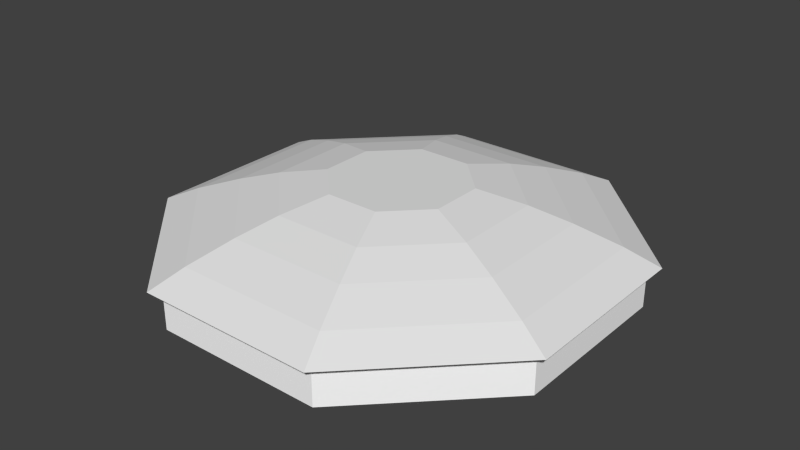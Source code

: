 # Source: Arena_Roof.blend  (saved by Blender 2.75.0; exported with 4.5.12 LTS)
import bpy
from mathutils import Matrix  # noqa: F401  (used for matrix-valued properties, if any)

bpy.ops.wm.read_factory_settings(use_empty=True)
scene = bpy.context.scene
scene.name = 'Scene'

# ---- collections
col_collection_1 = bpy.data.collections.new('Collection 1'); scene.collection.children.link(col_collection_1)
col_collection_2 = bpy.data.collections.new('Collection 2'); scene.collection.children.link(col_collection_2)

# ---- materials (node trees are filled in below, after node groups)
mat_fbx_default_material = bpy.data.materials.new('Fbx Default Material')
mat_fbx_default_material.alpha_threshold = 0.0
mat_fbx_default_material.use_transparent_shadow = False
mat_fbx_default_material.diffuse_color = (0.72, 0.72, 0.72, 1.0)
mat_fbx_default_material.roughness = 0.5
mat_m_white = bpy.data.materials.new('M_White')
mat_m_white.alpha_threshold = 0.0
mat_m_white.use_transparent_shadow = False
mat_m_white.diffuse_color = (1.0, 1.0, 1.0, 1.0)
mat_m_white.roughness = 0.5
mat_roof = bpy.data.materials.new('Roof')
mat_roof.alpha_threshold = 0.0
mat_roof.use_transparent_shadow = False
mat_roof.roughness = 0.5

# ---- material node trees

# ---- world
world_world = bpy.data.worlds.new('World'); scene.world = world_world
world_world.color = (0.05088, 0.05088, 0.05088)
world_world.use_sun_shadow = False
world_world.sun_shadow_jitter_overblur = 0.0
world_world.cycles.sampling_method = 'MANUAL'
world_world.cycles.sample_map_resolution = 256

# ---- meshes
me_arena = bpy.data.meshes.new('Arena')
me_arena.from_pydata([(-1660.0, -4026.0, 323.1), (-4009.0, -1668.0, 323.1), (-4009.0, 1668.0, 323.1), (-1660.0, 4026.0, 323.1), (1660.0, 4026.0, 323.1), (4009.0, 1668.0, 323.1), (4009.0, -1668.0, 323.1), (1660.0, -4026.0, 323.1), (1574.0, -3800.0, 313.7), (3800.0, -1574.0, 313.7), (3800.0, -1574.0, -421.0), (1574.0, -3800.0, -421.0), (3800.0, 1574.0, 313.7), (3800.0, 1574.0, -421.0), (1574.0, 3800.0, 313.7), (1574.0, 3800.0, -421.0), (-1574.0, 3800.0, 313.7), (-1574.0, 3800.0, -421.0), (-3800.0, 1574.0, 313.7), (-3800.0, 1574.0, -421.0), (-3800.0, -1574.0, 313.7), (-3800.0, -1574.0, -421.0), (-1574.0, -3800.0, 313.7), (-1574.0, -3800.0, -421.0), (-654.9, -1588.0, 1206.0), (654.9, -1588.0, 1206.0), (1581.0, -658.1, 1206.0), (-654.9, 1588.0, 1206.0), (-1581.0, -658.1, 1206.0), (-1581.0, 658.1, 1206.0), (654.9, 1588.0, 1206.0), (1581.0, 658.1, 1206.0), (-1108.0, -2685.0, 898.5), (-2674.0, -1112.0, 898.5), (-2674.0, 1112.0, 898.5), (-1108.0, 2685.0, 898.5), (1108.0, 2685.0, 898.5), (2674.0, 1112.0, 898.5), (2674.0, -1112.0, 898.5), (1108.0, -2685.0, 898.5), (1421.0, -3445.0, 606.0), (3430.0, -1427.0, 606.0), (3430.0, 1427.0, 606.0), (1421.0, 3445.0, 606.0), (-1421.0, 3445.0, 606.0), (-3430.0, 1427.0, 606.0), (-3430.0, -1427.0, 606.0), (-1421.0, -3445.0, 606.0), (-821.6, -1992.0, 1117.0), (-1984.0, -825.2, 1117.0), (-1984.0, 825.2, 1117.0), (-821.6, 1992.0, 1117.0), (821.6, 1992.0, 1117.0), (1984.0, 825.2, 1117.0), (1984.0, -825.2, 1117.0), (821.6, -1992.0, 1117.0), (-488.2, -1185.0, 1295.0), (-1179.0, -491.0, 1295.0), (-1179.0, 491.0, 1295.0), (-488.2, 1185.0, 1295.0), (488.2, 1185.0, 1295.0), (1179.0, 491.0, 1295.0), (1179.0, -491.0, 1295.0), (488.2, -1185.0, 1295.0), (-2329.0, 968.8, 1008.0), (-2329.0, -968.8, 1008.0), (-964.6, 2339.0, 1008.0), (2329.0, -968.8, 1008.0), (2329.0, 968.8, 1008.0), (964.6, -2339.0, 1008.0), (-964.6, -2339.0, 1008.0), (964.6, 2339.0, 1008.0), (-3052.0, -1270.0, 752.3), (1264.0, 3065.0, 752.3), (1264.0, -3065.0, 752.3), (-1264.0, -3065.0, 752.3), (3052.0, -1270.0, 752.3), (-1264.0, 3065.0, 752.3), (-3052.0, 1270.0, 752.3), (3052.0, 1270.0, 752.3), (-3719.0, -1547.0, 464.5), (-3719.0, 1547.0, 464.5), (-1541.0, -3736.0, 464.5), (1541.0, -3736.0, 464.5), (-1541.0, 3736.0, 464.5), (3719.0, 1547.0, 464.5), (3719.0, -1547.0, 464.5), (1541.0, 3736.0, 464.5)], [], [(10, 13, 15, 17, 19, 21, 23, 11), (13, 12, 14, 15), (13, 10, 9, 12), (10, 11, 8, 9), (11, 23, 22, 8), (23, 21, 20, 22), (20, 21, 19, 18), (18, 19, 17, 16), (15, 14, 16, 17), (14, 12, 5, 4), (16, 14, 4, 3), (18, 16, 3, 2), (20, 18, 2, 1), (22, 20, 1, 0), (22, 0, 7, 8), (9, 8, 7, 6), (6, 5, 12, 9), (74, 75, 32, 39), (78, 77, 35, 34), (75, 72, 33, 32), (76, 74, 39, 38), (79, 76, 38, 37), (77, 73, 36, 35), (73, 79, 37, 36), (72, 78, 34, 33), (59, 60, 61, 62, 63, 56, 57, 58), (86, 83, 40, 41), (85, 86, 41, 42), (87, 85, 42, 43), (84, 87, 43, 44), (83, 82, 47, 40), (82, 80, 46, 47), (81, 84, 44, 45), (80, 81, 45, 46), (65, 64, 50, 49), (64, 66, 51, 50), (68, 67, 54, 53), (67, 69, 55, 54), (69, 70, 48, 55), (70, 65, 49, 48), (66, 71, 52, 51), (71, 68, 53, 52), (30, 31, 61, 60), (28, 29, 58, 57), (29, 27, 59, 58), (31, 26, 62, 61), (26, 25, 63, 62), (25, 24, 56, 63), (24, 28, 57, 56), (27, 30, 60, 59), (51, 52, 30, 27), (48, 49, 28, 24), (55, 48, 24, 25), (54, 55, 25, 26), (53, 54, 26, 31), (50, 51, 27, 29), (49, 50, 29, 28), (52, 53, 31, 30), (36, 37, 68, 71), (35, 36, 71, 66), (32, 33, 65, 70), (39, 32, 70, 69), (38, 39, 69, 67), (37, 38, 67, 68), (34, 35, 66, 64), (33, 34, 64, 65), (46, 45, 78, 72), (43, 42, 79, 73), (44, 43, 73, 77), (42, 41, 76, 79), (41, 40, 74, 76), (47, 46, 72, 75), (45, 44, 77, 78), (40, 47, 75, 74), (1, 2, 81, 80), (2, 3, 84, 81), (0, 1, 80, 82), (7, 0, 82, 83), (3, 4, 87, 84), (4, 5, 85, 87), (5, 6, 86, 85), (6, 7, 83, 86)])
me_arena.polygons.foreach_set('material_index', [0, 1, 1, 1, 1, 1, 1, 1, 1, 2, 2, 2, 2, 2, 2, 2, 2, 2, 2, 2, 2, 2, 2, 2, 2, 2, 2, 2, 2, 2, 2, 2, 2, 2, 2, 2, 2, 2, 2, 2, 2, 2, 2, 2, 2, 2, 2, 2, 2, 2, 2, 2, 2, 2, 2, 2, 2, 2, 2, 2, 2, 2, 2, 2, 2, 2, 2, 2, 2, 2, 2, 2, 2, 2, 2, 2, 2, 2, 2, 2, 2, 2])
_uv = me_arena.uv_layers.new(name='UVMap')
_uv.uv.foreach_set('vector', [0.474, 0.8578, 0.3352, 1.0, 0.1388, 1.0, 4.989e-06, 0.8578, 5.05e-06, 0.6567, 0.1388, 0.5144, 0.3352, 0.5144, 0.474, 0.6567, 0.5657, 0.5144, 0.6115, 0.5144, 0.6115, 0.7156, 0.5657, 0.7156, 0.5198, 1.0, 0.5198, 0.8578, 0.5656, 0.8578, 0.5656, 1.0, 0.5198, 0.8578, 0.5198, 0.6567, 0.5656, 0.6567, 0.5656, 0.8578, 0.5198, 0.6567, 0.5198, 0.5144, 0.5656, 0.5144, 0.5656, 0.6567, 0.5198, 0.5144, 0.5198, 0.6567, 0.474, 0.6567, 0.474, 0.5144, 0.474, 0.6567, 0.5198, 0.6567, 0.5198, 0.8578, 0.474, 0.8578, 0.474, 0.8578, 0.5198, 0.8578, 0.5198, 1.0, 0.474, 1.0, 0.5657, 0.7156, 0.6115, 0.7156, 0.6115, 0.8578, 0.5657, 0.8578, 0.8482, 0.5, 0.987, 0.3578, 1.0, 0.3638, 0.8536, 0.5144, 0.6518, 0.5, 0.8482, 0.5, 0.8536, 0.5144, 0.6464, 0.5144, 0.513, 0.3578, 0.6518, 0.5, 0.6464, 0.5144, 0.5, 0.3638, 0.513, 0.1567, 0.513, 0.3578, 0.5, 0.3638, 0.5, 0.1507, 0.6518, 0.01445, 0.513, 0.1567, 0.5, 0.1507, 0.6464, 5.158e-06, 0.6518, 0.01445, 0.6464, 5.158e-06, 0.8536, 5.111e-06, 0.8482, 0.01445, 0.987, 0.1567, 0.8482, 0.01445, 0.8536, 5.111e-06, 1.0, 0.1507, 1.0, 0.1507, 1.0, 0.3638, 0.987, 0.3578, 0.987, 0.1567, 0.3288, 0.4531, 0.1712, 0.4531, 0.1809, 0.4288, 0.3191, 0.4288, 0.05966, 0.1761, 0.1712, 0.06138, 0.1809, 0.08565, 0.08325, 0.1862, 0.1712, 0.4531, 0.05966, 0.3383, 0.08325, 0.3283, 0.1809, 0.4288, 0.4403, 0.3383, 0.3288, 0.4531, 0.3191, 0.4288, 0.4168, 0.3283, 0.4403, 0.1761, 0.4403, 0.3383, 0.4168, 0.3283, 0.4168, 0.1862, 0.1712, 0.06138, 0.3288, 0.06138, 0.3191, 0.08565, 0.1809, 0.08565, 0.3288, 0.06138, 0.4403, 0.1761, 0.4168, 0.1862, 0.3191, 0.08565, 0.05966, 0.3383, 0.05966, 0.1761, 0.08325, 0.1862, 0.08325, 0.3283, 0.2196, 0.1815, 0.2804, 0.1815, 0.3235, 0.2259, 0.3235, 0.2886, 0.2804, 0.3329, 0.2196, 0.3329, 0.1765, 0.2886, 0.1765, 0.2259, 0.482, 0.3561, 0.3461, 0.4959, 0.3386, 0.4773, 0.4639, 0.3484, 0.482, 0.1584, 0.482, 0.3561, 0.4639, 0.3484, 0.4639, 0.166, 0.3461, 0.01856, 0.482, 0.1584, 0.4639, 0.166, 0.3386, 0.03711, 0.1539, 0.01856, 0.3461, 0.01856, 0.3386, 0.03711, 0.1614, 0.03711, 0.3461, 0.4959, 0.1539, 0.4959, 0.1614, 0.4773, 0.3386, 0.4773, 0.1539, 0.4959, 0.01804, 0.3561, 0.03607, 0.3484, 0.1614, 0.4773, 0.01804, 0.1584, 0.1539, 0.01856, 0.1614, 0.03711, 0.03607, 0.166, 0.01804, 0.3561, 0.01804, 0.1584, 0.03607, 0.166, 0.03607, 0.3484, 0.1048, 0.3191, 0.1048, 0.1953, 0.1263, 0.2045, 0.1263, 0.3099, 0.1048, 0.1953, 0.1898, 0.1078, 0.1988, 0.1299, 0.1263, 0.2045, 0.3952, 0.1953, 0.3952, 0.3191, 0.3737, 0.3099, 0.3737, 0.2045, 0.3952, 0.3191, 0.3102, 0.4066, 0.3012, 0.3845, 0.3737, 0.3099, 0.3102, 0.4066, 0.1898, 0.4066, 0.1988, 0.3845, 0.3012, 0.3845, 0.1898, 0.4066, 0.1048, 0.3191, 0.1263, 0.3099, 0.1988, 0.3845, 0.1898, 0.1078, 0.3102, 0.1078, 0.3012, 0.1299, 0.1988, 0.1299, 0.3102, 0.1078, 0.3952, 0.1953, 0.3737, 0.2045, 0.3012, 0.1299, 0.2908, 0.1557, 0.3486, 0.2152, 0.3235, 0.2259, 0.2804, 0.1815, 0.1514, 0.2993, 0.1514, 0.2152, 0.1765, 0.2259, 0.1765, 0.2886, 0.1514, 0.2152, 0.2092, 0.1557, 0.2196, 0.1815, 0.1765, 0.2259, 0.3486, 0.2152, 0.3486, 0.2993, 0.3235, 0.2886, 0.3235, 0.2259, 0.3486, 0.2993, 0.2908, 0.3587, 0.2804, 0.3329, 0.3235, 0.2886, 0.2908, 0.3587, 0.2092, 0.3587, 0.2196, 0.3329, 0.2804, 0.3329, 0.2092, 0.3587, 0.1514, 0.2993, 0.1765, 0.2886, 0.2196, 0.3329, 0.2092, 0.1557, 0.2908, 0.1557, 0.2804, 0.1815, 0.2196, 0.1815, 0.1988, 0.1299, 0.3012, 0.1299, 0.2908, 0.1557, 0.2092, 0.1557, 0.1988, 0.3845, 0.1263, 0.3099, 0.1514, 0.2993, 0.2092, 0.3587, 0.3012, 0.3845, 0.1988, 0.3845, 0.2092, 0.3587, 0.2908, 0.3587, 0.3737, 0.3099, 0.3012, 0.3845, 0.2908, 0.3587, 0.3486, 0.2993, 0.3737, 0.2045, 0.3737, 0.3099, 0.3486, 0.2993, 0.3486, 0.2152, 0.1263, 0.2045, 0.1988, 0.1299, 0.2092, 0.1557, 0.1514, 0.2152, 0.1263, 0.3099, 0.1263, 0.2045, 0.1514, 0.2152, 0.1514, 0.2993, 0.3012, 0.1299, 0.3737, 0.2045, 0.3486, 0.2152, 0.2908, 0.1557, 0.3191, 0.08565, 0.4168, 0.1862, 0.3952, 0.1953, 0.3102, 0.1078, 0.1809, 0.08565, 0.3191, 0.08565, 0.3102, 0.1078, 0.1898, 0.1078, 0.1809, 0.4288, 0.08325, 0.3283, 0.1048, 0.3191, 0.1898, 0.4066, 0.3191, 0.4288, 0.1809, 0.4288, 0.1898, 0.4066, 0.3102, 0.4066, 0.4168, 0.3283, 0.3191, 0.4288, 0.3102, 0.4066, 0.3952, 0.3191, 0.4168, 0.1862, 0.4168, 0.3283, 0.3952, 0.3191, 0.3952, 0.1953, 0.08325, 0.1862, 0.1809, 0.08565, 0.1898, 0.1078, 0.1048, 0.1953, 0.08325, 0.3283, 0.08325, 0.1862, 0.1048, 0.1953, 0.1048, 0.3191, 0.03607, 0.3484, 0.03607, 0.166, 0.05966, 0.1761, 0.05966, 0.3383, 0.3386, 0.03711, 0.4639, 0.166, 0.4403, 0.1761, 0.3288, 0.06138, 0.1614, 0.03711, 0.3386, 0.03711, 0.3288, 0.06138, 0.1712, 0.06138, 0.4639, 0.166, 0.4639, 0.3484, 0.4403, 0.3383, 0.4403, 0.1761, 0.4639, 0.3484, 0.3386, 0.4773, 0.3288, 0.4531, 0.4403, 0.3383, 0.1614, 0.4773, 0.03607, 0.3484, 0.05966, 0.3383, 0.1712, 0.4531, 0.03607, 0.166, 0.1614, 0.03711, 0.1712, 0.06138, 0.05966, 0.1761, 0.3386, 0.4773, 0.1614, 0.4773, 0.1712, 0.4531, 0.3288, 0.4531, 5.111e-06, 0.3638, 4.989e-06, 0.1507, 0.01804, 0.1584, 0.01804, 0.3561, 4.989e-06, 0.1507, 0.1464, 5.205e-06, 0.1539, 0.01856, 0.01804, 0.1584, 0.1464, 0.5144, 5.111e-06, 0.3638, 0.01804, 0.3561, 0.1539, 0.4959, 0.3536, 0.5144, 0.1464, 0.5144, 0.1539, 0.4959, 0.3461, 0.4959, 0.1464, 5.205e-06, 0.3536, 5.111e-06, 0.3461, 0.01856, 0.1539, 0.01856, 0.3536, 5.111e-06, 0.5, 0.1507, 0.482, 0.1584, 0.3461, 0.01856, 0.5, 0.1507, 0.5, 0.3638, 0.482, 0.3561, 0.482, 0.1584, 0.5, 0.3638, 0.3536, 0.5144, 0.3461, 0.4959, 0.482, 0.3561])
_uv = me_arena.uv_layers.new(name='LightMapUV')
_uv.uv.foreach_set('vector', [0.474, 0.8578, 0.3352, 1.0, 0.1388, 1.0, 4.989e-06, 0.8578, 5.05e-06, 0.6567, 0.1388, 0.5144, 0.3352, 0.5144, 0.474, 0.6567, 0.5657, 0.5144, 0.6115, 0.5144, 0.6115, 0.7156, 0.5657, 0.7156, 0.5198, 1.0, 0.5198, 0.8578, 0.5656, 0.8578, 0.5656, 1.0, 0.5198, 0.8578, 0.5198, 0.6567, 0.5656, 0.6567, 0.5656, 0.8578, 0.5198, 0.6567, 0.5198, 0.5144, 0.5656, 0.5144, 0.5656, 0.6567, 0.5198, 0.5144, 0.5198, 0.6567, 0.474, 0.6567, 0.474, 0.5144, 0.474, 0.6567, 0.5198, 0.6567, 0.5198, 0.8578, 0.474, 0.8578, 0.474, 0.8578, 0.5198, 0.8578, 0.5198, 1.0, 0.474, 1.0, 0.5657, 0.7156, 0.6115, 0.7156, 0.6115, 0.8578, 0.5657, 0.8578, 0.8482, 0.5, 0.987, 0.3578, 1.0, 0.3638, 0.8536, 0.5144, 0.6518, 0.5, 0.8482, 0.5, 0.8536, 0.5144, 0.6464, 0.5144, 0.513, 0.3578, 0.6518, 0.5, 0.6464, 0.5144, 0.5, 0.3638, 0.513, 0.1567, 0.513, 0.3578, 0.5, 0.3638, 0.5, 0.1507, 0.6518, 0.01445, 0.513, 0.1567, 0.5, 0.1507, 0.6464, 5.158e-06, 0.6518, 0.01445, 0.6464, 5.158e-06, 0.8536, 5.111e-06, 0.8482, 0.01445, 0.987, 0.1567, 0.8482, 0.01445, 0.8536, 5.111e-06, 1.0, 0.1507, 1.0, 0.1507, 1.0, 0.3638, 0.987, 0.3578, 0.987, 0.1567, 0.3288, 0.4531, 0.1712, 0.4531, 0.1809, 0.4288, 0.3191, 0.4288, 0.05966, 0.1761, 0.1712, 0.06138, 0.1809, 0.08565, 0.08325, 0.1862, 0.1712, 0.4531, 0.05966, 0.3383, 0.08325, 0.3283, 0.1809, 0.4288, 0.4403, 0.3383, 0.3288, 0.4531, 0.3191, 0.4288, 0.4168, 0.3283, 0.4403, 0.1761, 0.4403, 0.3383, 0.4168, 0.3283, 0.4168, 0.1862, 0.1712, 0.06138, 0.3288, 0.06138, 0.3191, 0.08565, 0.1809, 0.08565, 0.3288, 0.06138, 0.4403, 0.1761, 0.4168, 0.1862, 0.3191, 0.08565, 0.05966, 0.3383, 0.05966, 0.1761, 0.08325, 0.1862, 0.08325, 0.3283, 0.2196, 0.1815, 0.2804, 0.1815, 0.3235, 0.2259, 0.3235, 0.2886, 0.2804, 0.3329, 0.2196, 0.3329, 0.1765, 0.2886, 0.1765, 0.2259, 0.482, 0.3561, 0.3461, 0.4959, 0.3386, 0.4773, 0.4639, 0.3484, 0.482, 0.1584, 0.482, 0.3561, 0.4639, 0.3484, 0.4639, 0.166, 0.3461, 0.01856, 0.482, 0.1584, 0.4639, 0.166, 0.3386, 0.03711, 0.1539, 0.01856, 0.3461, 0.01856, 0.3386, 0.03711, 0.1614, 0.03711, 0.3461, 0.4959, 0.1539, 0.4959, 0.1614, 0.4773, 0.3386, 0.4773, 0.1539, 0.4959, 0.01804, 0.3561, 0.03607, 0.3484, 0.1614, 0.4773, 0.01804, 0.1584, 0.1539, 0.01856, 0.1614, 0.03711, 0.03607, 0.166, 0.01804, 0.3561, 0.01804, 0.1584, 0.03607, 0.166, 0.03607, 0.3484, 0.1048, 0.3191, 0.1048, 0.1953, 0.1263, 0.2045, 0.1263, 0.3099, 0.1048, 0.1953, 0.1898, 0.1078, 0.1988, 0.1299, 0.1263, 0.2045, 0.3952, 0.1953, 0.3952, 0.3191, 0.3737, 0.3099, 0.3737, 0.2045, 0.3952, 0.3191, 0.3102, 0.4066, 0.3012, 0.3845, 0.3737, 0.3099, 0.3102, 0.4066, 0.1898, 0.4066, 0.1988, 0.3845, 0.3012, 0.3845, 0.1898, 0.4066, 0.1048, 0.3191, 0.1263, 0.3099, 0.1988, 0.3845, 0.1898, 0.1078, 0.3102, 0.1078, 0.3012, 0.1299, 0.1988, 0.1299, 0.3102, 0.1078, 0.3952, 0.1953, 0.3737, 0.2045, 0.3012, 0.1299, 0.2908, 0.1557, 0.3486, 0.2152, 0.3235, 0.2259, 0.2804, 0.1815, 0.1514, 0.2993, 0.1514, 0.2152, 0.1765, 0.2259, 0.1765, 0.2886, 0.1514, 0.2152, 0.2092, 0.1557, 0.2196, 0.1815, 0.1765, 0.2259, 0.3486, 0.2152, 0.3486, 0.2993, 0.3235, 0.2886, 0.3235, 0.2259, 0.3486, 0.2993, 0.2908, 0.3587, 0.2804, 0.3329, 0.3235, 0.2886, 0.2908, 0.3587, 0.2092, 0.3587, 0.2196, 0.3329, 0.2804, 0.3329, 0.2092, 0.3587, 0.1514, 0.2993, 0.1765, 0.2886, 0.2196, 0.3329, 0.2092, 0.1557, 0.2908, 0.1557, 0.2804, 0.1815, 0.2196, 0.1815, 0.1988, 0.1299, 0.3012, 0.1299, 0.2908, 0.1557, 0.2092, 0.1557, 0.1988, 0.3845, 0.1263, 0.3099, 0.1514, 0.2993, 0.2092, 0.3587, 0.3012, 0.3845, 0.1988, 0.3845, 0.2092, 0.3587, 0.2908, 0.3587, 0.3737, 0.3099, 0.3012, 0.3845, 0.2908, 0.3587, 0.3486, 0.2993, 0.3737, 0.2045, 0.3737, 0.3099, 0.3486, 0.2993, 0.3486, 0.2152, 0.1263, 0.2045, 0.1988, 0.1299, 0.2092, 0.1557, 0.1514, 0.2152, 0.1263, 0.3099, 0.1263, 0.2045, 0.1514, 0.2152, 0.1514, 0.2993, 0.3012, 0.1299, 0.3737, 0.2045, 0.3486, 0.2152, 0.2908, 0.1557, 0.3191, 0.08565, 0.4168, 0.1862, 0.3952, 0.1953, 0.3102, 0.1078, 0.1809, 0.08565, 0.3191, 0.08565, 0.3102, 0.1078, 0.1898, 0.1078, 0.1809, 0.4288, 0.08325, 0.3283, 0.1048, 0.3191, 0.1898, 0.4066, 0.3191, 0.4288, 0.1809, 0.4288, 0.1898, 0.4066, 0.3102, 0.4066, 0.4168, 0.3283, 0.3191, 0.4288, 0.3102, 0.4066, 0.3952, 0.3191, 0.4168, 0.1862, 0.4168, 0.3283, 0.3952, 0.3191, 0.3952, 0.1953, 0.08325, 0.1862, 0.1809, 0.08565, 0.1898, 0.1078, 0.1048, 0.1953, 0.08325, 0.3283, 0.08325, 0.1862, 0.1048, 0.1953, 0.1048, 0.3191, 0.03607, 0.3484, 0.03607, 0.166, 0.05966, 0.1761, 0.05966, 0.3383, 0.3386, 0.03711, 0.4639, 0.166, 0.4403, 0.1761, 0.3288, 0.06138, 0.1614, 0.03711, 0.3386, 0.03711, 0.3288, 0.06138, 0.1712, 0.06138, 0.4639, 0.166, 0.4639, 0.3484, 0.4403, 0.3383, 0.4403, 0.1761, 0.4639, 0.3484, 0.3386, 0.4773, 0.3288, 0.4531, 0.4403, 0.3383, 0.1614, 0.4773, 0.03607, 0.3484, 0.05966, 0.3383, 0.1712, 0.4531, 0.03607, 0.166, 0.1614, 0.03711, 0.1712, 0.06138, 0.05966, 0.1761, 0.3386, 0.4773, 0.1614, 0.4773, 0.1712, 0.4531, 0.3288, 0.4531, 5.111e-06, 0.3638, 4.989e-06, 0.1507, 0.01804, 0.1584, 0.01804, 0.3561, 4.989e-06, 0.1507, 0.1464, 5.205e-06, 0.1539, 0.01856, 0.01804, 0.1584, 0.1464, 0.5144, 5.111e-06, 0.3638, 0.01804, 0.3561, 0.1539, 0.4959, 0.3536, 0.5144, 0.1464, 0.5144, 0.1539, 0.4959, 0.3461, 0.4959, 0.1464, 5.205e-06, 0.3536, 5.111e-06, 0.3461, 0.01856, 0.1539, 0.01856, 0.3536, 5.111e-06, 0.5, 0.1507, 0.482, 0.1584, 0.3461, 0.01856, 0.5, 0.1507, 0.5, 0.3638, 0.482, 0.3561, 0.482, 0.1584, 0.5, 0.3638, 0.3536, 0.5144, 0.3461, 0.4959, 0.482, 0.3561])
_uv.active_render = True
me_arena.materials.append(mat_fbx_default_material)
me_arena.materials.append(mat_m_white)
me_arena.materials.append(mat_roof)
me_arena.use_remesh_preserve_volume = False
me_arena.use_remesh_preserve_attributes = False
me_arena.use_mirror_vertex_groups = False
me_arena.update()
me_arena.normals_split_custom_set([tuple(v) for v in zip(*[iter([-4.643e-10, 0.0, 1.0, -4.643e-10, 0.0, 1.0, -4.643e-10, 0.0, 1.0, -4.643e-10, 0.0, 1.0, -4.643e-10, 0.0, 1.0, -4.643e-10, 0.0, 1.0, -4.643e-10, 0.0, 1.0, -4.643e-10, 0.0, 1.0, -0.7071, -0.7071, 0.0, -0.7071, -0.7071, 0.0, -0.7071, -0.7071, 0.0, -0.7071, -0.7071, 0.0, -1.0, 0.0, 0.0, -1.0, 0.0, 0.0, -1.0, 0.0, 0.0, -1.0, 0.0, 0.0, -0.7071, 0.7071, 0.0, -0.7071, 0.7071, 0.0, -0.7071, 0.7071, 0.0, -0.7071, 0.7071, 0.0, -7.755e-08, 1.0, 0.0, -7.755e-08, 1.0, 0.0, -7.755e-08, 1.0, 0.0, -7.755e-08, 1.0, 0.0, 0.7071, 0.7071, 0.0, 0.7071, 0.7071, 0.0, 0.7071, 0.7071, 0.0, 0.7071, 0.7071, 0.0, 1.0, 3.243e-07, 0.0, 1.0, 3.243e-07, 0.0, 1.0, 3.243e-07, 0.0, 1.0, 3.243e-07, 0.0, 0.7071, -0.7071, 0.0, 0.7071, -0.7071, 0.0, 0.7071, -0.7071, 0.0, 0.7071, -0.7071, 0.0, 1.551e-07, -1.0, 0.0, 1.551e-07, -1.0, 0.0, 1.551e-07, -1.0, 0.0, 1.551e-07, -1.0, 0.0, -0.0304, -0.03033, 0.9991, -0.0304, -0.03033, 0.9991, -0.0304, -0.03033, 0.9991, -0.0304, -0.03033, 0.9991, 2.057e-09, -0.04128, 0.9991, 2.057e-09, -0.04128, 0.9991, 2.057e-09, -0.04128, 0.9991, 2.057e-09, -0.04128, 0.9991, 0.0304, -0.03033, 0.9991, 0.0304, -0.03033, 0.9991, 0.0304, -0.03033, 0.9991, 0.0304, -0.03033, 0.9991, 0.04474, 1.732e-08, 0.999, 0.04474, 1.732e-08, 0.999, 0.04474, 1.732e-08, 0.999, 0.04474, 1.732e-08, 0.999, 0.0304, 0.03033, 0.9991, 0.0304, 0.03033, 0.9991, 0.0304, 0.03033, 0.9991, 0.0304, 0.03033, 0.9991, 0.0, 0.04128, 0.9991, 0.0, 0.04128, 0.9991, 0.0, 0.04128, 0.9991, 0.0, 0.04128, 0.9991, -0.0304, 0.03033, 0.9991, -0.0304, 0.03033, 0.9991, -0.0304, 0.03033, 0.9991, -0.0304, 0.03033, 0.9991, -0.04474, 0.0, 0.999, -0.04474, 0.0, 0.999, -0.04474, 0.0, 0.999, -0.04474, 0.0, 0.999, -3.301e-08, 0.3593, -0.9332, -3.301e-08, 0.3593, -0.9332, -3.301e-08, 0.3593, -0.9332, -3.301e-08, 0.3593, -0.9332, 0.2551, -0.254, -0.933, 0.2551, -0.254, -0.933, 0.2551, -0.254, -0.933, 0.2551, -0.254, -0.933, 0.2551, 0.254, -0.933, 0.2551, 0.254, -0.933, 0.2551, 0.254, -0.933, 0.2551, 0.254, -0.933, -0.2551, 0.254, -0.933, -0.2551, 0.254, -0.933, -0.2551, 0.254, -0.933, -0.2551, 0.254, -0.933, -0.3607, 0.0, -0.9327, -0.3607, 0.0, -0.9327, -0.3607, 0.0, -0.9327, -0.3607, 0.0, -0.9327, 3.301e-08, -0.3593, -0.9332, 3.301e-08, -0.3593, -0.9332, 3.301e-08, -0.3593, -0.9332, 3.301e-08, -0.3593, -0.9332, -0.2551, -0.254, -0.933, -0.2551, -0.254, -0.933, -0.2551, -0.254, -0.933, -0.2551, -0.254, -0.933, 0.3607, 6.469e-08, -0.9327, 0.3607, 6.469e-08, -0.9327, 0.3607, 6.469e-08, -0.9327, 0.3607, 6.469e-08, -0.9327, -5.4e-08, 0.0, -1.0, -5.4e-08, 0.0, -1.0, -5.4e-08, 0.0, -1.0, -5.4e-08, 0.0, -1.0, -5.4e-08, 0.0, -1.0, -5.4e-08, 0.0, -1.0, -5.4e-08, 0.0, -1.0, -5.4e-08, 0.0, -1.0, -0.3109, 0.3095, -0.8986, -0.3109, 0.3095, -0.8986, -0.3109, 0.3095, -0.8986, -0.3109, 0.3095, -0.8986, -0.4395, -6.528e-08, -0.8982, -0.4395, -6.528e-08, -0.8982, -0.4395, -6.528e-08, -0.8982, -0.4395, -6.528e-08, -0.8982, -0.3109, -0.3095, -0.8986, -0.3109, -0.3095, -0.8986, -0.3109, -0.3095, -0.8986, -0.3109, -0.3095, -0.8986, 4.032e-08, -0.4379, -0.899, 4.032e-08, -0.4379, -0.899, 4.032e-08, -0.4379, -0.899, 4.032e-08, -0.4379, -0.899, -2.399e-08, 0.4379, -0.899, -2.399e-08, 0.4379, -0.899, -2.399e-08, 0.4379, -0.899, -2.399e-08, 0.4379, -0.899, 0.3109, 0.3095, -0.8986, 0.3109, 0.3095, -0.8986, 0.3109, 0.3095, -0.8986, 0.3109, 0.3095, -0.8986, 0.3109, -0.3095, -0.8986, 0.3109, -0.3095, -0.8986, 0.3109, -0.3095, -0.8986, 0.3109, -0.3095, -0.8986, 0.4395, 6.528e-08, -0.8982, 0.4395, 6.528e-08, -0.8982, 0.4395, 6.528e-08, -0.8982, 0.4395, 6.528e-08, -0.8982, 0.3021, 4.812e-08, -0.9533, 0.3021, 4.812e-08, -0.9533, 0.3021, 4.812e-08, -0.9533, 0.3021, 4.812e-08, -0.9533, 0.2137, -0.2127, -0.9535, 0.2137, -0.2127, -0.9535, 0.2137, -0.2127, -0.9535, 0.2137, -0.2127, -0.9535, -0.3021, 0.0, -0.9533, -0.3021, 0.0, -0.9533, -0.3021, 0.0, -0.9533, -0.3021, 0.0, -0.9533, -0.2137, 0.2127, -0.9535, -0.2137, 0.2127, -0.9535, -0.2137, 0.2127, -0.9535, -0.2137, 0.2127, -0.9535, -6.568e-08, 0.3009, -0.9536, -6.568e-08, 0.3009, -0.9536, -6.568e-08, 0.3009, -0.9536, -6.568e-08, 0.3009, -0.9536, 0.2137, 0.2127, -0.9535, 0.2137, 0.2127, -0.9535, 0.2137, 0.2127, -0.9535, 0.2137, 0.2127, -0.9535, 3.508e-08, -0.3009, -0.9536, 3.508e-08, -0.3009, -0.9536, 3.508e-08, -0.3009, -0.9536, 3.508e-08, -0.3009, -0.9536, -0.2137, -0.2127, -0.9535, -0.2137, -0.2127, -0.9535, -0.2137, -0.2127, -0.9535, -0.2137, -0.2127, -0.9535, -0.1524, -0.1518, -0.9766, -0.1524, -0.1518, -0.9766, -0.1524, -0.1518, -0.9766, -0.1524, -0.1518, -0.9766, 0.2155, 4.952e-08, -0.9765, 0.2155, 4.952e-08, -0.9765, 0.2155, 4.952e-08, -0.9765, 0.2155, 4.952e-08, -0.9765, 0.1524, -0.1518, -0.9766, 0.1524, -0.1518, -0.9766, 0.1524, -0.1518, -0.9766, 0.1524, -0.1518, -0.9766, -0.2155, 0.0, -0.9765, -0.2155, 0.0, -0.9765, -0.2155, 0.0, -0.9765, -0.2155, 0.0, -0.9765, -0.1524, 0.1518, -0.9766, -0.1524, 0.1518, -0.9766, -0.1524, 0.1518, -0.9766, -0.1524, 0.1518, -0.9766, -3.832e-09, 0.2147, -0.9767, -3.832e-09, 0.2147, -0.9767, -3.832e-09, 0.2147, -0.9767, -3.832e-09, 0.2147, -0.9767, 0.1524, 0.1518, -0.9766, 0.1524, 0.1518, -0.9766, 0.1524, 0.1518, -0.9766, 0.1524, 0.1518, -0.9766, 3.832e-09, -0.2147, -0.9767, 3.832e-09, -0.2147, -0.9767, 3.832e-09, -0.2147, -0.9767, 3.832e-09, -0.2147, -0.9767, -1.479e-08, -0.2147, -0.9767, -1.479e-08, -0.2147, -0.9767, -1.479e-08, -0.2147, -0.9767, -1.479e-08, -0.2147, -0.9767, 0.1524, 0.1518, -0.9766, 0.1524, 0.1518, -0.9766, 0.1524, 0.1518, -0.9766, 0.1524, 0.1518, -0.9766, -3.64e-08, 0.2147, -0.9767, -3.64e-08, 0.2147, -0.9767, -3.64e-08, 0.2147, -0.9767, -3.64e-08, 0.2147, -0.9767, -0.1525, 0.1518, -0.9766, -0.1525, 0.1518, -0.9766, -0.1525, 0.1518, -0.9766, -0.1525, 0.1518, -0.9766, -0.2155, 0.0, -0.9765, -0.2155, 0.0, -0.9765, -0.2155, 0.0, -0.9765, -0.2155, 0.0, -0.9765, 0.1524, -0.1518, -0.9766, 0.1524, -0.1518, -0.9766, 0.1524, -0.1518, -0.9766, 0.1524, -0.1518, -0.9766, 0.2155, 5.115e-08, -0.9765, 0.2155, 5.115e-08, -0.9765, 0.2155, 5.115e-08, -0.9765, 0.2155, 5.115e-08, -0.9765, -0.1524, -0.1518, -0.9766, -0.1524, -0.1518, -0.9766, -0.1524, -0.1518, -0.9766, -0.1524, -0.1518, -0.9766, -0.2137, -0.2127, -0.9535, -0.2137, -0.2127, -0.9535, -0.2137, -0.2127, -0.9535, -0.2137, -0.2127, -0.9535, 3.628e-08, -0.3009, -0.9536, 3.628e-08, -0.3009, -0.9536, 3.628e-08, -0.3009, -0.9536, 3.628e-08, -0.3009, -0.9536, 0.2137, 0.2127, -0.9535, 0.2137, 0.2127, -0.9535, 0.2137, 0.2127, -0.9535, 0.2137, 0.2127, -0.9535, -3.628e-08, 0.3009, -0.9536, -3.628e-08, 0.3009, -0.9536, -3.628e-08, 0.3009, -0.9536, -3.628e-08, 0.3009, -0.9536, -0.2137, 0.2127, -0.9535, -0.2137, 0.2127, -0.9535, -0.2137, 0.2127, -0.9535, -0.2137, 0.2127, -0.9535, -0.3021, 0.0, -0.9533, -0.3021, 0.0, -0.9533, -0.3021, 0.0, -0.9533, -0.3021, 0.0, -0.9533, 0.2137, -0.2127, -0.9535, 0.2137, -0.2127, -0.9535, 0.2137, -0.2127, -0.9535, 0.2137, -0.2127, -0.9535, 0.3021, 8.296e-08, -0.9533, 0.3021, 8.296e-08, -0.9533, 0.3021, 8.296e-08, -0.9533, 0.3021, 8.296e-08, -0.9533, 0.3607, 5.714e-08, -0.9327, 0.3607, 5.714e-08, -0.9327, 0.3607, 5.714e-08, -0.9327, 0.3607, 5.714e-08, -0.9327, -0.2551, -0.254, -0.933, -0.2551, -0.254, -0.933, -0.2551, -0.254, -0.933, -0.2551, -0.254, -0.933, 2.859e-08, -0.3593, -0.9332, 2.859e-08, -0.3593, -0.9332, 2.859e-08, -0.3593, -0.9332, 2.859e-08, -0.3593, -0.9332, -0.3607, 0.0, -0.9327, -0.3607, 0.0, -0.9327, -0.3607, 0.0, -0.9327, -0.3607, 0.0, -0.9327, -0.2551, 0.254, -0.933, -0.2551, 0.254, -0.933, -0.2551, 0.254, -0.933, -0.2551, 0.254, -0.933, 0.2551, 0.254, -0.933, 0.2551, 0.254, -0.933, 0.2551, 0.254, -0.933, 0.2551, 0.254, -0.933, 0.2551, -0.254, -0.933, 0.2551, -0.254, -0.933, 0.2551, -0.254, -0.933, 0.2551, -0.254, -0.933, -3.937e-08, 0.3593, -0.9332, -3.937e-08, 0.3593, -0.9332, -3.937e-08, 0.3593, -0.9332, -3.937e-08, 0.3593, -0.9332, 0.4395, 1.812e-07, -0.8982, 0.4395, 1.812e-07, -0.8982, 0.4395, 1.812e-07, -0.8982, 0.4395, 1.812e-07, -0.8982, 0.3109, -0.3095, -0.8986, 0.3109, -0.3095, -0.8986, 0.3109, -0.3095, -0.8986, 0.3109, -0.3095, -0.8986, 0.3109, 0.3095, -0.8986, 0.3109, 0.3095, -0.8986, 0.3109, 0.3095, -0.8986, 0.3109, 0.3095, -0.8986, -1.511e-08, 0.4379, -0.899, -1.511e-08, 0.4379, -0.899, -1.511e-08, 0.4379, -0.899, -1.511e-08, 0.4379, -0.899, 4.924e-08, -0.4379, -0.899, 4.924e-08, -0.4379, -0.899, 4.924e-08, -0.4379, -0.899, 4.924e-08, -0.4379, -0.899, -0.3109, -0.3095, -0.8986, -0.3109, -0.3095, -0.8986, -0.3109, -0.3095, -0.8986, -0.3109, -0.3095, -0.8986, -0.4395, 0.0, -0.8982, -0.4395, 0.0, -0.8982, -0.4395, 0.0, -0.8982, -0.4395, 0.0, -0.8982, -0.3109, 0.3095, -0.8986, -0.3109, 0.3095, -0.8986, -0.3109, 0.3095, -0.8986, -0.3109, 0.3095, -0.8986])] * 3)])

# ---- objects
ob_arena = bpy.data.objects.new('Arena', me_arena)

# ---- transforms, parenting, visibility, modifiers, constraints
ob_arena.location = (0.0, 0.0, 0.0)
ob_arena.scale = (0.01, 0.01, 0.01)
ob_arena.color = (0.8, 0.8, 0.8, 1.0)
ob_arena.lineart.crease_threshold = 0.0

# ---- collection membership
col_collection_1.objects.link(ob_arena)
col_collection_2.objects.link(ob_arena)

# ---- scene / render settings (as saved in the file)
scene.frame_start = 1; scene.frame_end = 250; scene.frame_set(52)
scene.render.engine = 'BLENDER_EEVEE_NEXT'
scene.render.resolution_percentage = 50
scene.render.fps = 25
scene.render.dither_intensity = 0.0
scene.cycles.use_denoising = False
scene.cycles.samples = 10
scene.cycles.sampling_pattern = 'TABULATED_SOBOL'
scene.cycles.light_sampling_threshold = 0.0
scene.cycles.use_adaptive_sampling = False
scene.cycles.use_light_tree = False
scene.cycles.blur_glossy = 0.0
scene.cycles.pixel_filter_type = 'GAUSSIAN'
scene.cycles.sample_clamp_indirect = 0.0
scene.view_settings.view_transform = 'Standard'
bpy.context.view_layer.update()

# ---- added for rendering (the .blend has no active camera and no usable light): camera, sun
cam_auto = bpy.data.cameras.new('AutoCamera')
cam_auto.lens = 50.0
cam_auto.sensor_width = 36.0
cam_auto.clip_end = 1865.95
ob_auto_camera = bpy.data.objects.new('AutoCamera', cam_auto)
scene.collection.objects.link(ob_auto_camera)
ob_auto_camera.location = (106.322, -127.587, 89.427)
ob_auto_camera.rotation_euler = (1.09748, -7.21219e-08, 0.694738)
scene.camera = ob_auto_camera
light_auto_sun = bpy.data.lights.new('AutoSun', 'SUN')
light_auto_sun.energy = 3.0
light_auto_sun.angle = 0.0523599
ob_auto_sun = bpy.data.objects.new('AutoSun', light_auto_sun)
scene.collection.objects.link(ob_auto_sun)
ob_auto_sun.rotation_euler = (0.872665, 0.174533, 0.523599)
bpy.context.view_layer.update()
